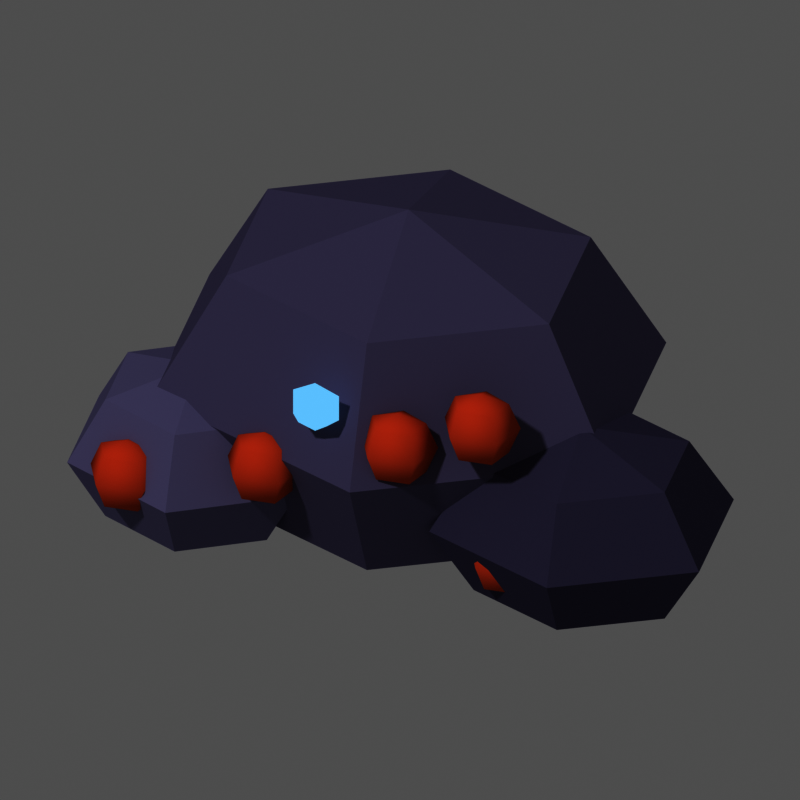 # Source: mat_minerai.blend  (saved by Blender 5.3.31; exported with 4.5.12 LTS)
import bpy
from mathutils import Matrix  # noqa: F401  (used for matrix-valued properties, if any)

bpy.ops.wm.read_factory_settings(use_empty=True)
scene = bpy.context.scene
scene.name = 'Scene'

# ---- materials (node trees are filled in below, after node groups)
mat_m_6f6a86 = bpy.data.materials.new('m_6f6a86')
mat_m_6f6a86.diffuse_color = (0.159, 0.1441, 0.2384, 1.0)
mat_m_58546e = bpy.data.materials.new('m_58546e')
mat_m_58546e.diffuse_color = (0.09759, 0.08866, 0.1559, 1.0)
mat_m_7e7a98 = bpy.data.materials.new('m_7e7a98')
mat_m_7e7a98.diffuse_color = (0.2086, 0.1946, 0.314, 1.0)
mat_m_d2603a = bpy.data.materials.new('m_d2603a')
mat_m_d2603a.diffuse_color = (0.6445, 0.117, 0.04231, 1.0)
mat_m_9fe0ff_e = bpy.data.materials.new('m_9fe0ff_E')
mat_m_9fe0ff_e.diffuse_color = (0.3467, 0.7454, 1.0, 1.0)

# ---- material node trees
mat_m_6f6a86.use_nodes = True; mat_m_6f6a86.node_tree.nodes.clear()
_N = mat_m_6f6a86.node_tree.nodes; _L = mat_m_6f6a86.node_tree.links
n0 = _N.new('ShaderNodeOutputMaterial'); n0.name = 'Material Output'; n0.location = (0, 0)
n1 = _N.new('ShaderNodeBsdfPrincipled'); n1.name = 'Principled BSDF'; n1.location = (0, 0)
n1.inputs[0].default_value = (0.159, 0.1441, 0.2384, 1.0)
n1.inputs[2].default_value = 1.0
n1.inputs[10].default_value = 0.005
n1.inputs[13].default_value = 0.0
_L.new(n1.outputs[0], n0.inputs[0])
n0.is_active_output = True
mat_m_58546e.use_nodes = True; mat_m_58546e.node_tree.nodes.clear()
_N = mat_m_58546e.node_tree.nodes; _L = mat_m_58546e.node_tree.links
n0 = _N.new('ShaderNodeOutputMaterial'); n0.name = 'Material Output'; n0.location = (0, 0)
n1 = _N.new('ShaderNodeBsdfPrincipled'); n1.name = 'Principled BSDF'; n1.location = (0, 0)
n1.inputs[0].default_value = (0.09759, 0.08866, 0.1559, 1.0)
n1.inputs[2].default_value = 1.0
n1.inputs[10].default_value = 0.005
n1.inputs[13].default_value = 0.0
_L.new(n1.outputs[0], n0.inputs[0])
n0.is_active_output = True
mat_m_7e7a98.use_nodes = True; mat_m_7e7a98.node_tree.nodes.clear()
_N = mat_m_7e7a98.node_tree.nodes; _L = mat_m_7e7a98.node_tree.links
n0 = _N.new('ShaderNodeOutputMaterial'); n0.name = 'Material Output'; n0.location = (0, 0)
n1 = _N.new('ShaderNodeBsdfPrincipled'); n1.name = 'Principled BSDF'; n1.location = (0, 0)
n1.inputs[0].default_value = (0.2086, 0.1946, 0.314, 1.0)
n1.inputs[2].default_value = 1.0
n1.inputs[10].default_value = 0.005
n1.inputs[13].default_value = 0.0
_L.new(n1.outputs[0], n0.inputs[0])
n0.is_active_output = True
mat_m_d2603a.use_nodes = True; mat_m_d2603a.node_tree.nodes.clear()
_N = mat_m_d2603a.node_tree.nodes; _L = mat_m_d2603a.node_tree.links
n0 = _N.new('ShaderNodeOutputMaterial'); n0.name = 'Material Output'; n0.location = (0, 0)
n1 = _N.new('ShaderNodeBsdfPrincipled'); n1.name = 'Principled BSDF'; n1.location = (0, 0)
n1.inputs[0].default_value = (0.6445, 0.117, 0.04231, 1.0)
n1.inputs[2].default_value = 1.0
n1.inputs[10].default_value = 0.005
n1.inputs[13].default_value = 0.0
_L.new(n1.outputs[0], n0.inputs[0])
n0.is_active_output = True
mat_m_9fe0ff_e.use_nodes = True; mat_m_9fe0ff_e.node_tree.nodes.clear()
_N = mat_m_9fe0ff_e.node_tree.nodes; _L = mat_m_9fe0ff_e.node_tree.links
n0 = _N.new('ShaderNodeOutputMaterial'); n0.name = 'Material Output'; n0.location = (0, 0)
n1 = _N.new('ShaderNodeEmission'); n1.name = 'Emission'; n1.location = (0, 0)
n1.inputs[0].default_value = (0.3467, 0.7454, 1.0, 1.0)
_L.new(n1.outputs[0], n0.inputs[0])
n0.is_active_output = True

# ---- world
world_px_world = bpy.data.worlds.new('px_world'); scene.world = world_px_world
world_px_world.use_nodes = True; world_px_world.node_tree.nodes.clear()
_N = world_px_world.node_tree.nodes; _L = world_px_world.node_tree.links
n0 = _N.new('ShaderNodeBackground'); n0.name = 'Background'; n0.location = (-200, 100)
n0.inputs[0].default_value = (1.0, 1.0, 1.0, 1.0)
n0.inputs[1].default_value = 0.3
n1 = _N.new('ShaderNodeOutputWorld'); n1.name = 'World Output'; n1.location = (200, 100)
_L.new(n0.outputs[0], n1.inputs[0])
n1.is_active_output = True

# ---- cameras
cam_camera = bpy.data.cameras.new('Camera')
cam_camera.type = 'ORTHO'
cam_camera.clip_end = 200.0
cam_camera.ortho_scale = 3.869

# ---- lights
light_sun_001 = bpy.data.lights.new('Sun.001', 'SUN')
light_sun_001.angle = 0.05236
light_sun_001.energy = 2.3

# ---- meshes
me_sph = bpy.data.meshes.new('sph')
me_sph.from_pydata([(0.0, 0.0, 0.935), (0.0, 0.7778, 0.6611), (0.0, 1.1, 0.0), (0.0, 0.7778, -0.6611), (0.0, 0.0, -0.935), (0.8083, 0.3889, 0.6611), (1.143, 0.55, 0.0), (0.8083, 0.3889, -0.6611), (0.8083, -0.3889, 0.6611), (1.143, -0.55, 0.0), (0.8083, -0.3889, -0.6611), (-1.788e-07, -0.7778, 0.6611), (-2.861e-07, -1.1, 0.0), (-1.788e-07, -0.7778, -0.6611), (-0.8083, -0.3889, 0.6611), (-1.143, -0.55, 0.0), (-0.8083, -0.3889, -0.6611), (-0.8083, 0.3889, 0.6611), (-1.143, 0.55, 0.0), (-0.8083, 0.3889, -0.6611)], [], [(4, 3, 7), (2, 1, 5, 6), (3, 2, 6, 7), (1, 0, 5), (4, 7, 10), (6, 5, 8, 9), (7, 6, 9, 10), (5, 0, 8), (4, 10, 13), (9, 8, 11, 12), (10, 9, 12, 13), (8, 0, 11), (4, 13, 16), (12, 11, 14, 15), (13, 12, 15, 16), (11, 0, 14), (4, 16, 19), (15, 14, 17, 18), (16, 15, 18, 19), (14, 0, 17), (17, 0, 1), (4, 19, 3), (18, 17, 1, 2), (19, 18, 2, 3)])
me_sph.materials.append(mat_m_6f6a86)
me_sph.update()
me_sph_001 = bpy.data.meshes.new('sph.001')
me_sph_001.from_pydata([(0.0, 0.0, 0.52), (0.0, 0.4596, 0.3677), (0.0, 0.65, 0.0), (0.0, 0.4596, -0.3677), (0.0, 0.0, -0.52), (0.4777, 0.2298, 0.3677), (0.6755, 0.325, 0.0), (0.4777, 0.2298, -0.3677), (0.4777, -0.2298, 0.3677), (0.6755, -0.325, 0.0), (0.4777, -0.2298, -0.3677), (-1.073e-07, -0.4596, 0.3677), (-1.788e-07, -0.65, 0.0), (-1.073e-07, -0.4596, -0.3677), (-0.4777, -0.2298, 0.3677), (-0.6755, -0.325, 0.0), (-0.4777, -0.2298, -0.3677), (-0.4777, 0.2298, 0.3677), (-0.6755, 0.325, 0.0), (-0.4777, 0.2298, -0.3677)], [], [(4, 3, 7), (2, 1, 5, 6), (3, 2, 6, 7), (1, 0, 5), (4, 7, 10), (6, 5, 8, 9), (7, 6, 9, 10), (5, 0, 8), (4, 10, 13), (9, 8, 11, 12), (10, 9, 12, 13), (8, 0, 11), (4, 13, 16), (12, 11, 14, 15), (13, 12, 15, 16), (11, 0, 14), (4, 16, 19), (15, 14, 17, 18), (16, 15, 18, 19), (14, 0, 17), (17, 0, 1), (4, 19, 3), (18, 17, 1, 2), (19, 18, 2, 3)])
me_sph_001.materials.append(mat_m_58546e)
me_sph_001.update()
me_sph_002 = bpy.data.meshes.new('sph.002')
me_sph_002.from_pydata([(0.0, 0.0, 0.48), (0.0, 0.4243, 0.3394), (0.0, 0.6, 0.0), (0.0, 0.4243, -0.3394), (0.0, 0.0, -0.48), (0.4042, 0.2121, 0.3394), (0.5716, 0.3, 0.0), (0.4042, 0.2121, -0.3394), (0.4042, -0.2121, 0.3394), (0.5716, -0.3, 0.0), (0.4042, -0.2121, -0.3394), (-8.196e-08, -0.4243, 0.3394), (-1.639e-07, -0.6, 0.0), (-8.196e-08, -0.4243, -0.3394), (-0.4042, -0.2121, 0.3394), (-0.5716, -0.3, 0.0), (-0.4042, -0.2121, -0.3394), (-0.4042, 0.2121, 0.3394), (-0.5716, 0.3, 0.0), (-0.4042, 0.2121, -0.3394)], [], [(4, 3, 7), (2, 1, 5, 6), (3, 2, 6, 7), (1, 0, 5), (4, 7, 10), (6, 5, 8, 9), (7, 6, 9, 10), (5, 0, 8), (4, 10, 13), (9, 8, 11, 12), (10, 9, 12, 13), (8, 0, 11), (4, 13, 16), (12, 11, 14, 15), (13, 12, 15, 16), (11, 0, 14), (4, 16, 19), (15, 14, 17, 18), (16, 15, 18, 19), (14, 0, 17), (17, 0, 1), (4, 19, 3), (18, 17, 1, 2), (19, 18, 2, 3)])
me_sph_002.materials.append(mat_m_7e7a98)
me_sph_002.update()
me_sph_003 = bpy.data.meshes.new('sph.003')
me_sph_003.from_pydata([(0.0, 0.0, 0.2), (0.0, 0.1131, 0.1414), (0.0, 0.1131, -0.1414), (0.0, 0.0, -0.2), (0.1345, 0.03496, 0.1414), (0.1902, 0.04944, 0.0), (0.1345, 0.03496, -0.1414), (0.08313, -0.09153, 0.1414), (0.1176, -0.1294, 0.0), (0.08313, -0.09153, -0.1414), (-0.08313, -0.09153, 0.1414), (-0.1176, -0.1294, 0.0), (-0.08313, -0.09153, -0.1414), (-0.1345, 0.03496, 0.1414), (-0.1902, 0.04944, 0.0), (-0.1345, 0.03496, -0.1414), (2.235e-08, 0.16, 0.0)], [], [(3, 2, 6), (16, 1, 4, 5), (2, 16, 5, 6), (1, 0, 4), (3, 6, 9), (5, 4, 7, 8), (6, 5, 8, 9), (4, 0, 7), (3, 9, 12), (8, 7, 10, 11), (9, 8, 11, 12), (7, 0, 10), (3, 12, 15), (11, 10, 13, 14), (12, 11, 14, 15), (10, 0, 13), (3, 15, 2), (14, 13, 1, 16), (15, 14, 16, 2), (13, 0, 1)])
me_sph_003.polygons.foreach_set('use_smooth', [True] * 20)
me_sph_003.materials.append(mat_m_d2603a)
me_sph_003.update()
me_sph_004 = bpy.data.meshes.new('sph.004')
me_sph_004.from_pydata([(0.0, 0.0, 0.2), (0.0, 0.1131, 0.1414), (0.0, 0.1131, -0.1414), (0.0, 0.0, -0.2), (0.1345, 0.03496, 0.1414), (0.1902, 0.04944, 0.0), (0.1345, 0.03496, -0.1414), (0.08313, -0.09153, 0.1414), (0.1176, -0.1294, 0.0), (0.08313, -0.09153, -0.1414), (-0.08313, -0.09153, 0.1414), (-0.1176, -0.1294, 0.0), (-0.08313, -0.09153, -0.1414), (-0.1345, 0.03496, 0.1414), (-0.1902, 0.04944, 0.0), (-0.1345, 0.03496, -0.1414), (2.235e-08, 0.16, 0.0)], [], [(3, 2, 6), (16, 1, 4, 5), (2, 16, 5, 6), (1, 0, 4), (3, 6, 9), (5, 4, 7, 8), (6, 5, 8, 9), (4, 0, 7), (3, 9, 12), (8, 7, 10, 11), (9, 8, 11, 12), (7, 0, 10), (3, 12, 15), (11, 10, 13, 14), (12, 11, 14, 15), (10, 0, 13), (3, 15, 2), (14, 13, 1, 16), (15, 14, 16, 2), (13, 0, 1)])
me_sph_004.polygons.foreach_set('use_smooth', [True] * 20)
me_sph_004.materials.append(mat_m_d2603a)
me_sph_004.update()
me_sph_005 = bpy.data.meshes.new('sph.005')
me_sph_005.from_pydata([(0.0, 0.0, 0.2), (0.0, 0.1131, 0.1414), (0.0, 0.1131, -0.1414), (0.0, 0.0, -0.2), (0.1345, 0.03496, 0.1414), (0.1902, 0.04944, 0.0), (0.1345, 0.03496, -0.1414), (0.08313, -0.09153, 0.1414), (0.1176, -0.1294, 0.0), (0.08313, -0.09153, -0.1414), (-0.08313, -0.09153, 0.1414), (-0.1176, -0.1294, 0.0), (-0.08313, -0.09153, -0.1414), (-0.1345, 0.03496, 0.1414), (-0.1902, 0.04944, 0.0), (-0.1345, 0.03496, -0.1414), (2.235e-08, 0.16, 0.0)], [], [(3, 2, 6), (16, 1, 4, 5), (2, 16, 5, 6), (1, 0, 4), (3, 6, 9), (5, 4, 7, 8), (6, 5, 8, 9), (4, 0, 7), (3, 9, 12), (8, 7, 10, 11), (9, 8, 11, 12), (7, 0, 10), (3, 12, 15), (11, 10, 13, 14), (12, 11, 14, 15), (10, 0, 13), (3, 15, 2), (14, 13, 1, 16), (15, 14, 16, 2), (13, 0, 1)])
me_sph_005.polygons.foreach_set('use_smooth', [True] * 20)
me_sph_005.materials.append(mat_m_d2603a)
me_sph_005.update()
me_sph_006 = bpy.data.meshes.new('sph.006')
me_sph_006.from_pydata([(0.0, 0.0, 0.2), (0.0, 0.1131, 0.1414), (0.0, 0.1131, -0.1414), (0.0, 0.0, -0.2), (0.1345, 0.03496, 0.1414), (0.1902, 0.04944, 0.0), (0.1345, 0.03496, -0.1414), (0.08313, -0.09153, 0.1414), (0.1176, -0.1294, 0.0), (0.08313, -0.09153, -0.1414), (-0.08313, -0.09153, 0.1414), (-0.1176, -0.1294, 0.0), (-0.08313, -0.09153, -0.1414), (-0.1345, 0.03496, 0.1414), (-0.1902, 0.04944, 0.0), (-0.1345, 0.03496, -0.1414), (2.235e-08, 0.16, 0.0)], [], [(3, 2, 6), (16, 1, 4, 5), (2, 16, 5, 6), (1, 0, 4), (3, 6, 9), (5, 4, 7, 8), (6, 5, 8, 9), (4, 0, 7), (3, 9, 12), (8, 7, 10, 11), (9, 8, 11, 12), (7, 0, 10), (3, 12, 15), (11, 10, 13, 14), (12, 11, 14, 15), (10, 0, 13), (3, 15, 2), (14, 13, 1, 16), (15, 14, 16, 2), (13, 0, 1)])
me_sph_006.polygons.foreach_set('use_smooth', [True] * 20)
me_sph_006.materials.append(mat_m_d2603a)
me_sph_006.update()
me_sph_007 = bpy.data.meshes.new('sph.007')
me_sph_007.from_pydata([(0.0, 0.0, 0.2), (0.0, 0.1131, 0.1414), (0.0, 0.1131, -0.1414), (0.0, 0.0, -0.2), (0.1345, 0.03496, 0.1414), (0.1902, 0.04944, 0.0), (0.1345, 0.03496, -0.1414), (0.08313, -0.09153, 0.1414), (0.1176, -0.1294, 0.0), (0.08313, -0.09153, -0.1414), (-0.08313, -0.09153, 0.1414), (-0.1176, -0.1294, 0.0), (-0.08313, -0.09153, -0.1414), (-0.1345, 0.03496, 0.1414), (-0.1902, 0.04944, 0.0), (-0.1345, 0.03496, -0.1414), (2.235e-08, 0.16, 0.0)], [], [(3, 2, 6), (16, 1, 4, 5), (2, 16, 5, 6), (1, 0, 4), (3, 6, 9), (5, 4, 7, 8), (6, 5, 8, 9), (4, 0, 7), (3, 9, 12), (8, 7, 10, 11), (9, 8, 11, 12), (7, 0, 10), (3, 12, 15), (11, 10, 13, 14), (12, 11, 14, 15), (10, 0, 13), (3, 15, 2), (14, 13, 1, 16), (15, 14, 16, 2), (13, 0, 1)])
me_sph_007.polygons.foreach_set('use_smooth', [True] * 20)
me_sph_007.materials.append(mat_m_d2603a)
me_sph_007.update()
me_sph_008 = bpy.data.meshes.new('sph.008')
me_sph_008.from_pydata([(0.0, 0.0, 0.14), (0.0, 0.0, -0.14), (0.1153, 0.01873, 0.07), (0.1153, 0.01873, -0.07), (0.07127, -0.04904, 0.07), (0.07127, -0.04904, -0.07), (-0.07127, -0.04904, 0.07), (-0.07127, -0.04904, -0.07), (-0.1153, 0.01873, 0.07), (-0.1153, 0.01873, -0.07), (7.451e-09, 0.06062, 0.07), (7.451e-09, 0.06062, -0.07)], [], [(1, 11, 3), (11, 10, 2, 3), (10, 0, 2), (1, 3, 5), (3, 2, 4, 5), (2, 0, 4), (1, 5, 7), (5, 4, 6, 7), (4, 0, 6), (1, 7, 9), (7, 6, 8, 9), (6, 0, 8), (1, 9, 11), (9, 8, 10, 11), (8, 0, 10)])
me_sph_008.polygons.foreach_set('use_smooth', [True] * 15)
me_sph_008.materials.append(mat_m_9fe0ff_e)
me_sph_008.update()

# ---- objects
ob_sph = bpy.data.objects.new('sph', me_sph)
ob_sph_001 = bpy.data.objects.new('sph.001', me_sph_001)
ob_sph_002 = bpy.data.objects.new('sph.002', me_sph_002)
ob_sph_003 = bpy.data.objects.new('sph.003', me_sph_003)
ob_sph_004 = bpy.data.objects.new('sph.004', me_sph_004)
ob_sph_005 = bpy.data.objects.new('sph.005', me_sph_005)
ob_sph_006 = bpy.data.objects.new('sph.006', me_sph_006)
ob_sph_007 = bpy.data.objects.new('sph.007', me_sph_007)
ob_sph_008 = bpy.data.objects.new('sph.008', me_sph_008)
ob_camera = bpy.data.objects.new('Camera', cam_camera)
ob_sun = bpy.data.objects.new('Sun', light_sun_001)

# ---- transforms, parenting, visibility, modifiers, constraints
ob_sph.location = (0.0, 0.0, 0.8)
ob_sph_001.location = (1.0, -0.5, 0.45)
ob_sph_002.location = (-0.95, -0.4, 0.45)
ob_sph_003.location = (0.2, -0.95, 1.0)
ob_sph_004.location = (-0.5, -0.85, 0.7)
ob_sph_005.location = (0.7, -0.8, 0.35)
ob_sph_006.location = (-1.2, -0.8, 0.5)
ob_sph_007.location = (0.6, -0.9, 1.15)
ob_sph_008.location = (-0.2, -1.0, 1.2)
ob_camera.location = (12.76, -47.78, 33.98)
ob_camera.rotation_euler = (0.9774, -1.111e-08, 0.2618)
ob_sun.location = (0.0, 0.0, 0.0)
ob_sun.rotation_euler = (0.7019, 2.184e-08, -0.3709)

# ---- collection membership
scene.collection.objects.link(ob_sph)
scene.collection.objects.link(ob_sph_001)
scene.collection.objects.link(ob_sph_002)
scene.collection.objects.link(ob_sph_003)
scene.collection.objects.link(ob_sph_004)
scene.collection.objects.link(ob_sph_005)
scene.collection.objects.link(ob_sph_006)
scene.collection.objects.link(ob_sph_007)
scene.collection.objects.link(ob_sph_008)
scene.collection.objects.link(ob_camera)
scene.collection.objects.link(ob_sun)

# ---- scene / render settings (as saved in the file)
scene.camera = ob_camera
scene.frame_start = 1; scene.frame_end = 250; scene.frame_set(1)
scene.render.engine = 'CYCLES'
scene.render.resolution_x = 144
scene.render.resolution_y = 144
scene.render.film_transparent = True
scene.render.bake_bias = 0.0
scene.render.bake_samples = 0
scene.render.compositor_device = 'GPU'
scene.cycles.use_denoising = False
scene.cycles.samples = 40
scene.cycles.seed = 1
scene.eevee.use_volume_custom_range = False
scene.eevee.fast_gi_thickness_near = 0.1
scene.eevee.fast_gi_thickness_far = 0.0
scene.eevee.ray_tracing_options.screen_trace_thickness = 0.1
scene.view_settings.view_transform = 'Raw'
bpy.context.view_layer.update()
